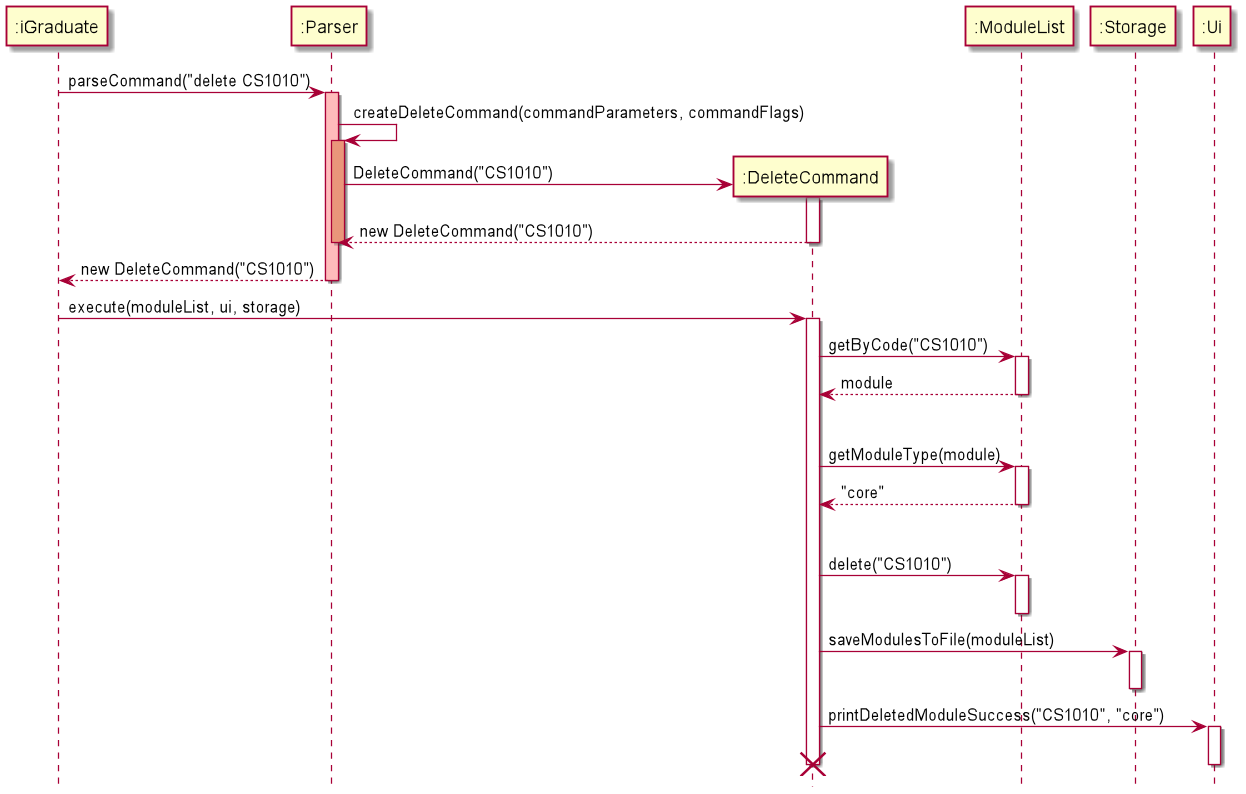

The diagram above was rendered by PlantUML. Its source (embedded in the PNG):
@startuml
hide footbox

participant ":iGraduate" as iGraduate
participant ":Parser" as Parser
participant ":DeleteCommand" as DeleteCommand
participant ":ModuleList" as ModuleList
participant ":Storage" as Storage
participant ":Ui" as Ui

iGraduate -> Parser: parseCommand("delete CS1010")
activate Parser #FFBBBB

Parser -> Parser: createDeleteCommand(commandParameters, commandFlags)
activate Parser #DarkSalmon

create DeleteCommand
Parser -> DeleteCommand: DeleteCommand("CS1010")
activate DeleteCommand
DeleteCommand --> Parser: new DeleteCommand("CS1010")
deactivate DeleteCommand
deactivate Parser

Parser --> iGraduate: new DeleteCommand("CS1010")
deactivate Parser

iGraduate -> DeleteCommand: execute(moduleList, ui, storage)
activate DeleteCommand

DeleteCommand -> ModuleList: getByCode("CS1010")
activate ModuleList
ModuleList --> DeleteCommand: module
deactivate ModuleList

ModuleList -[hidden]-> ModuleList
DeleteCommand -> ModuleList: getModuleType(module)
activate ModuleList
ModuleList --> DeleteCommand: "core"
deactivate ModuleList

ModuleList -[hidden]-> ModuleList
DeleteCommand -> ModuleList: delete("CS1010")
activate ModuleList
deactivate ModuleList

DeleteCommand -> Storage: saveModulesToFile(moduleList)
activate Storage
deactivate Storage

DeleteCommand -> Ui: printDeletedModuleSuccess("CS1010", "core")
activate Ui
deactivate Ui

deactivate DeleteCommand
destroy DeleteCommand
@enduml